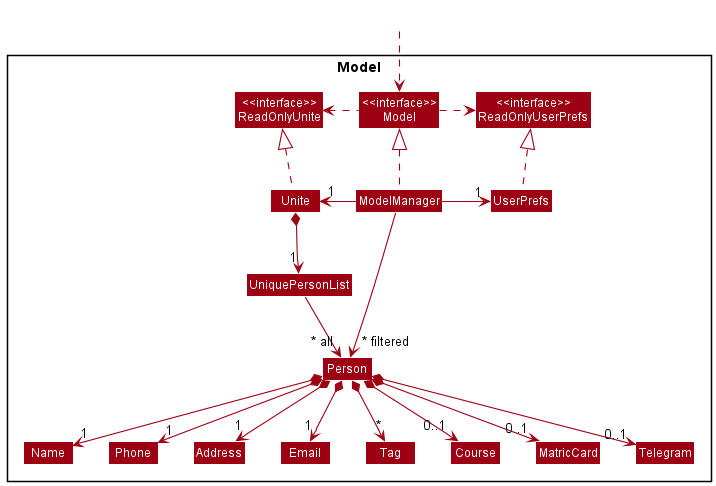

The diagram above was rendered by PlantUML. Its source (embedded in the PNG):
@startuml
!include style.puml
skinparam arrowThickness 1.1
skinparam arrowColor MODEL_COLOR
skinparam classBackgroundColor MODEL_COLOR

Package Model <<Rectangle>>{
Class "<<interface>>\nReadOnlyUnite" as ReadOnlyUnite
Class "<<interface>>\nReadOnlyUserPrefs" as ReadOnlyUserPrefs
Class "<<interface>>\nModel" as Model
Class Unite
Class ModelManager
Class UserPrefs

Class UniquePersonList
Class Person
Class Address
Class Email
Class Name
Class Phone
Class Tag
Class Course
Class MatricCard
Class Telegram

}

Class HiddenOutside #FFFFFF
HiddenOutside ..> Model

Unite .up.|> ReadOnlyUnite

ModelManager .up.|> Model
Model .right.> ReadOnlyUserPrefs
Model .left.> ReadOnlyUnite
ModelManager -left-> "1" Unite
ModelManager -right-> "1" UserPrefs
UserPrefs .up.|> ReadOnlyUserPrefs

Unite *--> "1" UniquePersonList
UniquePersonList --> "~* all" Person
Person *--> "1" Name
Person *--> "1" Phone
Person *--> "1" Email
Person *--> "1" Address
Person *--> "*" Tag
Person *--> "0..1" Course
Person *--> "0..1" MatricCard
Person *--> "0..1" Telegram

Name -[hidden]right-> Phone
Phone -[hidden]right-> Address
Address -[hidden]right-> Email

ModelManager -->"~* filtered" Person
@enduml